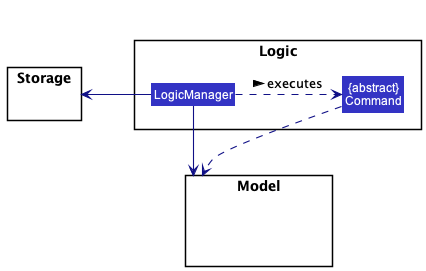

The diagram above was rendered by PlantUML. Its source (embedded in the PNG):
@startuml
!include style.puml
skinparam arrowThickness 1.1
skinparam arrowColor LOGIC_COLOR_T4
skinparam classBackgroundColor LOGIC_COLOR

package Logic {
Class "{abstract}\nCommand" as Command
Class LogicManager
}

package Model{
Class HiddenModel #FFFFFF
}

package Storage{
}

LogicManager .right.> Command : executes >

LogicManager --> Model
LogicManager --> Storage
Storage --[hidden] Model
Command .[hidden]up.> Storage
Command .right.> Model

@enduml